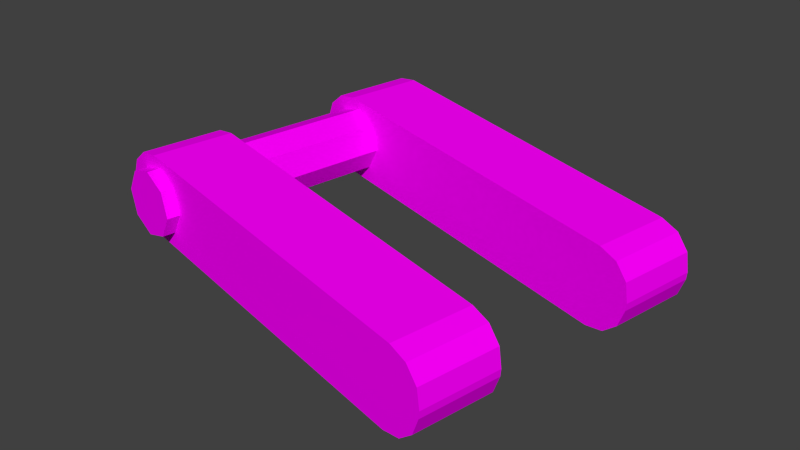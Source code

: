# Source: npc_repairbot_gib3.blend  (saved by Blender 2.76.0; exported with 4.5.12 LTS)
import bpy
from mathutils import Matrix  # noqa: F401  (used for matrix-valued properties, if any)

bpy.ops.wm.read_factory_settings(use_empty=True)
scene = bpy.context.scene
scene.name = 'Scene'

# ---- collections
col_collection_1 = bpy.data.collections.new('Collection 1'); scene.collection.children.link(col_collection_1)

# ---- images (referenced by path relative to the original .blend; pixels are not part of the script)
import os
ASSET_DIR = os.environ.get("B2B_ASSET_DIR", "")  # directory of the original .blend (textures are referenced by path, not embedded)
HERE = os.path.dirname(os.path.abspath(__file__))  # packed textures are extracted next to this script under _unpacked/

def load_image(name, relpath, width, height, colorspace="sRGB"):
    """Load a texture the original file referenced (path relative to the .blend, or extracted next to this script)."""
    p = next((c for c in (os.path.join(HERE, relpath), os.path.join(ASSET_DIR, relpath)) if relpath and os.path.exists(c)), "")
    if p:
        img = bpy.data.images.load(p, check_existing=True)
        img.name = name
    else:  # same state as the original file: an image datablock whose file is absent (Cycles renders it pink)
        img = bpy.data.images.new(name, width, height)
        img.source = "FILE"
        img.filepath = "//" + (relpath or name)
    img.colorspace_settings.name = colorspace
    return img
img_npc_repair_bot_png = load_image('npc_repair_bot.png', 'npc_repair_bot.png', 1024, 1024, 'sRGB')

# ---- materials (node trees are filled in below, after node groups)
mat_npc_repairbot_material = bpy.data.materials.new('npc_repairbot_material')
mat_npc_repairbot_material.alpha_threshold = 0.0
mat_npc_repairbot_material.roughness = 0.5

# ---- material node trees
mat_npc_repairbot_material.use_nodes = True; mat_npc_repairbot_material.node_tree.nodes.clear()
_N = mat_npc_repairbot_material.node_tree.nodes; _L = mat_npc_repairbot_material.node_tree.links
n0 = _N.new('ShaderNodeOutputMaterial'); n0.name = 'Material Output'; n0.location = (300, 300)
n1 = _N.new('ShaderNodeBsdfDiffuse'); n1.name = 'Diffuse BSDF'; n1.location = (10, 300)
n2 = _N.new('ShaderNodeTexImage'); n2.name = 'Image Texture'; n2.location = (-180, 300)
n2.width = 140
n2.image = img_npc_repair_bot_png
_L.new(n1.outputs[0], n0.inputs[0])
_L.new(n2.outputs[0], n1.inputs[0])
n0.is_active_output = True

# ---- world
world_world = bpy.data.worlds.new('World'); scene.world = world_world
world_world.color = (0.05088, 0.05088, 0.05088)
world_world.use_sun_shadow = False
world_world.sun_shadow_jitter_overblur = 0.0
world_world.cycles.sampling_method = 'NONE'
world_world.cycles.sample_map_resolution = 256

# ---- meshes
me_npc_repairbot_mesh_002 = bpy.data.meshes.new('npc_repairbot_mesh.002')
me_npc_repairbot_mesh_002.from_pydata([(0.5717, -0.09147, 0.1165), (0.5717, 0.09147, 0.1165), (0.5783, -0.09147, 0.1286), (0.5783, 0.09147, 0.1286), (0.5344, -0.03963, 0.1351), (0.5574, -0.03963, 0.1537), (0.5383, -0.03963, 0.1452), (0.5467, -0.03963, 0.152), (0.5527, -0.03963, 0.1092), (0.5341, -0.03963, 0.1322), (0.5426, -0.03963, 0.1131), (0.5358, -0.03963, 0.1215), (0.5574, -0.08441, 0.1537), (0.5344, -0.08441, 0.1351), (0.5467, -0.08441, 0.152), (0.5383, -0.08441, 0.1452), (0.5341, -0.08441, 0.1322), (0.5527, -0.08441, 0.1092), (0.5358, -0.08441, 0.1215), (0.5426, -0.08441, 0.1131), (0.5744, -0.09147, 0.1418), (0.5744, 0.09147, 0.1418), (0.5623, -0.09147, 0.1484), (0.5623, 0.09147, 0.1484), (0.5344, 0.08494, 0.1351), (0.5574, 0.08494, 0.1537), (0.5383, 0.08494, 0.1452), (0.5467, 0.08494, 0.152), (0.5527, 0.08494, 0.1092), (0.5341, 0.08494, 0.1322), (0.5426, 0.08494, 0.1131), (0.5358, 0.08494, 0.1215), (0.5574, 0.04017, 0.1537), (0.5344, 0.04017, 0.1351), (0.5467, 0.04017, 0.152), (0.5383, 0.04017, 0.1452), (0.5341, 0.04017, 0.1322), (0.5527, 0.04017, 0.1092), (0.5358, 0.04017, 0.1215), (0.5426, 0.04017, 0.1131), (0.7344, -0.08441, 0.08977), (0.7568, -0.08441, 0.1079), (0.7448, -0.08441, 0.0914), (0.753, -0.08441, 0.09803), (0.7572, -0.08441, 0.1119), (0.7391, -0.08441, 0.1343), (0.7556, -0.08441, 0.1223), (0.749, -0.08441, 0.1305), (0.7568, -0.03963, 0.1079), (0.7344, -0.03963, 0.08977), (0.753, -0.03963, 0.09803), (0.7448, -0.03963, 0.0914), (0.7391, -0.03963, 0.1343), (0.7572, -0.03963, 0.1119), (0.749, -0.03963, 0.1305), (0.7556, -0.03963, 0.1223), (0.7572, 0.04017, 0.1119), (0.7391, 0.04017, 0.1343), (0.7556, 0.04017, 0.1223), (0.749, 0.04017, 0.1305), (0.7344, 0.04017, 0.08977), (0.7568, 0.04017, 0.1079), (0.7448, 0.04017, 0.0914), (0.753, 0.04017, 0.09803), (0.7568, 0.08494, 0.1079), (0.7344, 0.08494, 0.08977), (0.753, 0.08494, 0.09803), (0.7448, 0.08494, 0.0914), (0.7391, 0.08494, 0.1343), (0.7572, 0.08494, 0.1119), (0.749, 0.08494, 0.1305), (0.7556, 0.08494, 0.1223), (0.5585, 0.09147, 0.1126), (0.5585, -0.09147, 0.1126), (0.5464, 0.09147, 0.1192), (0.5464, -0.09147, 0.1192), (0.5425, 0.09147, 0.1324), (0.5425, -0.09147, 0.1324), (0.5491, 0.09147, 0.1445), (0.5491, -0.09147, 0.1445)], [], [(4, 6, 7, 5, 52, 54, 55, 53, 48, 50, 51, 49, 8, 10, 11, 9), (13, 4, 9, 16), (17, 8, 49, 40), (53, 44, 41, 48), (45, 52, 5, 12), (8, 17, 19, 10), (10, 19, 18, 11), (11, 18, 16, 9), (12, 5, 7, 14), (14, 7, 6, 15), (15, 6, 4, 13), (69, 56, 61, 64), (28, 37, 39, 30), (24, 26, 27, 25, 68, 70, 71, 69, 64, 66, 67, 65, 28, 30, 31, 29), (35, 26, 24, 33), (37, 28, 65, 60), (34, 27, 26, 35), (57, 68, 25, 32), (32, 25, 27, 34), (33, 24, 29, 36), (31, 38, 36, 29), (56, 58, 59, 57, 32, 34, 35, 33, 36, 38, 39, 37, 60, 62, 63, 61), (23, 22, 20, 21), (30, 39, 38, 31), (52, 45, 47, 54), (54, 47, 46, 55), (55, 46, 44, 53), (40, 49, 51, 42), (42, 51, 50, 43), (43, 50, 48, 41), (60, 65, 67, 62), (62, 67, 66, 63), (63, 66, 64, 61), (68, 57, 59, 70), (70, 59, 58, 71), (71, 58, 56, 69), (44, 46, 47, 45, 12, 14, 15, 13, 16, 18, 19, 17, 40, 42, 43, 41), (21, 20, 2, 3), (3, 2, 0, 1), (1, 0, 73, 72), (72, 73, 75, 74), (74, 75, 77, 76), (20, 22, 79, 77, 75, 73, 0, 2), (78, 79, 22, 23), (76, 77, 79, 78), (23, 21, 3, 1, 72, 74, 76, 78)])
_uv = me_npc_repairbot_mesh_002.uv_layers.new(name='UVMap')
_uv.uv.foreach_set('vector', [0.6721, 0.9803, 0.6725, 0.9875, 0.6734, 0.9927, 0.6747, 0.9946, 0.7002, 0.9946, 0.7015, 0.9928, 0.7024, 0.9877, 0.7028, 0.9807, 0.7028, 0.978, 0.7024, 0.971, 0.7015, 0.9659, 0.7002, 0.964, 0.6747, 0.964, 0.6734, 0.9659, 0.6725, 0.9712, 0.6721, 0.9783, 0.8847, 0.9702, 0.9153, 0.9702, 0.9153, 0.9682, 0.8847, 0.9682, 0.8873, 0.9539, 0.8873, 0.9845, 0.9128, 0.9845, 0.9128, 0.9539, 0.7028, 0.9807, 0.6721, 0.9807, 0.6721, 0.978, 0.7028, 0.978, 0.7002, 0.964, 0.7002, 0.9946, 0.6747, 0.9946, 0.6747, 0.964, 0.8873, 0.9845, 0.8873, 0.9539, 0.886, 0.9539, 0.886, 0.9845, 0.886, 0.9845, 0.886, 0.9539, 0.8847, 0.9539, 0.8847, 0.9845, 0.9153, 0.9611, 0.8847, 0.9611, 0.8847, 0.9682, 0.9153, 0.9682, 0.6747, 0.964, 0.6747, 0.9946, 0.6734, 0.9946, 0.6734, 0.964, 0.6734, 0.964, 0.6734, 0.9946, 0.6721, 0.9946, 0.6721, 0.964, 0.8847, 0.9774, 0.9153, 0.9774, 0.9153, 0.9702, 0.8847, 0.9702, 0.7028, 0.9807, 0.6721, 0.9807, 0.6721, 0.978, 0.7028, 0.978, 0.8873, 0.9845, 0.8873, 0.9539, 0.886, 0.9539, 0.886, 0.9845, 0.6721, 0.9803, 0.6725, 0.9875, 0.6734, 0.9927, 0.6747, 0.9946, 0.7002, 0.9946, 0.7015, 0.9928, 0.7024, 0.9877, 0.7028, 0.9807, 0.7028, 0.978, 0.7024, 0.971, 0.7015, 0.9659, 0.7002, 0.964, 0.6747, 0.964, 0.6734, 0.9659, 0.6725, 0.9712, 0.6721, 0.9783, 0.8847, 0.9774, 0.9153, 0.9774, 0.9153, 0.9702, 0.8847, 0.9702, 0.8873, 0.9539, 0.8873, 0.9845, 0.9128, 0.9845, 0.9128, 0.9539, 0.6734, 0.964, 0.6734, 0.9946, 0.6721, 0.9946, 0.6721, 0.964, 0.7002, 0.964, 0.7002, 0.9946, 0.6747, 0.9946, 0.6747, 0.964, 0.6747, 0.964, 0.6747, 0.9946, 0.6734, 0.9946, 0.6734, 0.964, 0.8847, 0.9702, 0.9153, 0.9702, 0.9153, 0.9682, 0.8847, 0.9682, 0.9153, 0.9611, 0.8847, 0.9611, 0.8847, 0.9682, 0.9153, 0.9682, 0.7028, 0.9807, 0.7024, 0.9877, 0.7015, 0.9928, 0.7002, 0.9946, 0.6747, 0.9946, 0.6734, 0.9927, 0.6725, 0.9875, 0.6721, 0.9803, 0.6721, 0.9783, 0.6725, 0.9712, 0.6734, 0.9659, 0.6747, 0.964, 0.7002, 0.964, 0.7015, 0.9659, 0.7024, 0.971, 0.7028, 0.978, 0.8162, 0.607, 0.8162, 0.5747, 0.8204, 0.5747, 0.8204, 0.607, 0.886, 0.9845, 0.886, 0.9539, 0.8847, 0.9539, 0.8847, 0.9845, 0.7002, 0.9946, 0.7002, 0.964, 0.7015, 0.964, 0.7015, 0.9946, 0.7015, 0.9946, 0.7015, 0.964, 0.7028, 0.964, 0.7028, 0.9946, 0.7028, 0.9877, 0.6721, 0.9877, 0.6721, 0.9807, 0.7028, 0.9807, 0.7002, 0.964, 0.7002, 0.9946, 0.7015, 0.9946, 0.7015, 0.964, 0.7015, 0.964, 0.7015, 0.9946, 0.7028, 0.9946, 0.7028, 0.964, 0.6721, 0.971, 0.7028, 0.971, 0.7028, 0.978, 0.6721, 0.978, 0.7002, 0.964, 0.7002, 0.9946, 0.7015, 0.9946, 0.7015, 0.964, 0.7015, 0.964, 0.7015, 0.9946, 0.7028, 0.9946, 0.7028, 0.964, 0.6721, 0.971, 0.7028, 0.971, 0.7028, 0.978, 0.6721, 0.978, 0.7002, 0.9946, 0.7002, 0.964, 0.7015, 0.964, 0.7015, 0.9946, 0.7015, 0.9946, 0.7015, 0.964, 0.7028, 0.964, 0.7028, 0.9946, 0.7028, 0.9877, 0.6721, 0.9877, 0.6721, 0.9807, 0.7028, 0.9807, 0.7028, 0.9807, 0.7024, 0.9877, 0.7015, 0.9928, 0.7002, 0.9946, 0.6747, 0.9946, 0.6734, 0.9927, 0.6725, 0.9875, 0.6721, 0.9803, 0.6721, 0.9783, 0.6725, 0.9712, 0.6734, 0.9659, 0.6747, 0.964, 0.7002, 0.964, 0.7015, 0.9659, 0.7024, 0.971, 0.7028, 0.978, 0.8033, 0.5846, 0.771, 0.5846, 0.771, 0.5804, 0.8033, 0.5804, 0.8033, 0.5804, 0.771, 0.5804, 0.771, 0.5763, 0.8033, 0.5763, 0.9865, 0.607, 0.9865, 0.5747, 0.9824, 0.5747, 0.9824, 0.607, 0.9824, 0.607, 0.9824, 0.5747, 0.9783, 0.5747, 0.9783, 0.607, 0.9695, 0.5763, 0.9372, 0.5763, 0.9372, 0.5804, 0.9695, 0.5804, 0.8204, 0.6315, 0.8162, 0.6332, 0.8121, 0.6315, 0.8104, 0.6274, 0.8121, 0.6232, 0.8162, 0.6215, 0.8204, 0.6232, 0.8221, 0.6274, 0.8121, 0.607, 0.8121, 0.5747, 0.8162, 0.5747, 0.8162, 0.607, 0.9695, 0.5804, 0.9372, 0.5804, 0.9372, 0.5846, 0.9695, 0.5846, 0.8162, 0.6332, 0.8204, 0.6315, 0.8221, 0.6274, 0.8204, 0.6232, 0.8162, 0.6215, 0.8121, 0.6232, 0.8104, 0.6274, 0.8121, 0.6315])
me_npc_repairbot_mesh_002.materials.append(mat_npc_repairbot_material)
me_npc_repairbot_mesh_002.use_remesh_preserve_volume = False
me_npc_repairbot_mesh_002.use_remesh_preserve_attributes = False
me_npc_repairbot_mesh_002.use_mirror_vertex_groups = False
me_npc_repairbot_mesh_002.use_paint_bone_selection = False
me_npc_repairbot_mesh_002.use_paint_mask = True
me_npc_repairbot_mesh_002.update()
arm_armature = bpy.data.armatures.new('Armature')  # bones are not reproduced

# ---- objects
ob_armature = bpy.data.objects.new('Armature', arm_armature)
ob_npc_repairbot_legbot_005 = bpy.data.objects.new('npc_repairbot.legbot.005', me_npc_repairbot_mesh_002)

# ---- transforms, parenting, visibility, modifiers, constraints
ob_armature.location = (9.839e-17, 0.7759, 0.4431)
ob_armature.rotation_euler = (1.571, 2.22e-16, 2.22e-16)
ob_armature.hide_viewport = True
ob_armature.show_in_front = True
ob_armature.lineart.crease_threshold = 0.0
ob_npc_repairbot_legbot_005.location = (0.001708, -0.2014, 0.0)
ob_npc_repairbot_legbot_005.rotation_euler = (0.0, -0.0, -0.1745)
ob_npc_repairbot_legbot_005.lineart.crease_threshold = 0.0

# ---- collection membership
col_collection_1.objects.link(ob_armature)
col_collection_1.objects.link(ob_npc_repairbot_legbot_005)

# ---- scene / render settings (as saved in the file)
scene.frame_start = 1; scene.frame_end = 180; scene.frame_set(2)
scene.render.engine = 'CYCLES'
scene.render.resolution_percentage = 50
scene.render.dither_intensity = 0.0
scene.cycles.use_denoising = False
scene.cycles.samples = 10
scene.cycles.sampling_pattern = 'TABULATED_SOBOL'
scene.cycles.light_sampling_threshold = 0.0
scene.cycles.use_adaptive_sampling = False
scene.cycles.use_light_tree = False
scene.cycles.blur_glossy = 0.0
scene.cycles.pixel_filter_type = 'GAUSSIAN'
scene.cycles.sample_clamp_indirect = 0.0
scene.view_settings.view_transform = 'Standard'
bpy.context.view_layer.update()

# ---- added for rendering (the .blend has no active camera and no usable light): camera, sun
cam_auto = bpy.data.cameras.new('AutoCamera')
cam_auto.lens = 50.0
cam_auto.sensor_width = 36.0
cam_auto.clip_end = 1000.0
ob_auto_camera = bpy.data.objects.new('AutoCamera', cam_auto)
scene.collection.objects.link(ob_auto_camera)
ob_auto_camera.location = (0.951681, -0.690404, 0.373013)
ob_auto_camera.rotation_euler = (1.09748, -7.21219e-08, 0.694738)
scene.camera = ob_auto_camera
light_auto_sun = bpy.data.lights.new('AutoSun', 'SUN')
light_auto_sun.energy = 3.0
light_auto_sun.angle = 0.0523599
ob_auto_sun = bpy.data.objects.new('AutoSun', light_auto_sun)
scene.collection.objects.link(ob_auto_sun)
ob_auto_sun.rotation_euler = (0.872665, 0.174533, 0.523599)
bpy.context.view_layer.update()
